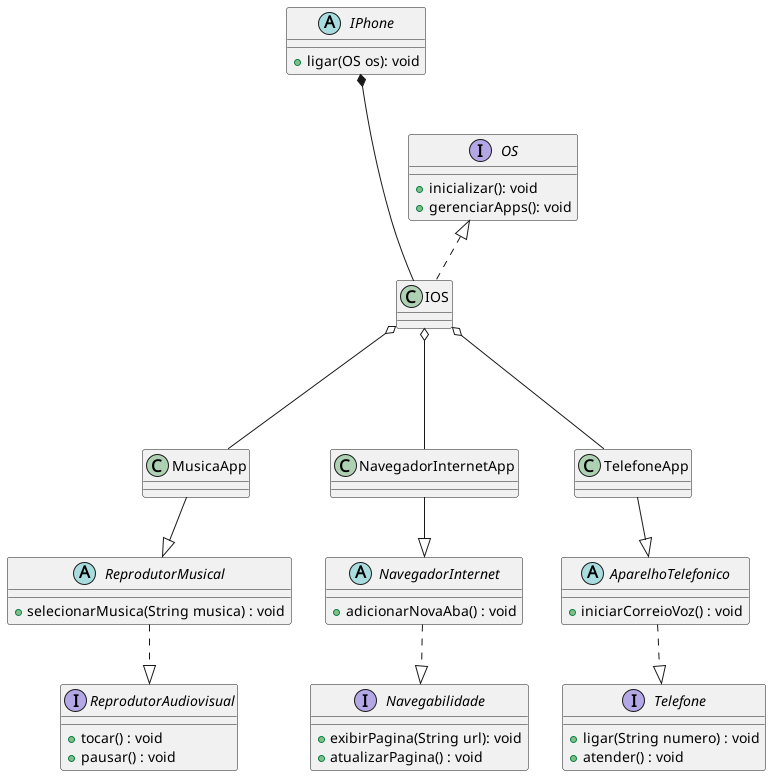

The diagram above was rendered by PlantUML. Its source (embedded in the PNG):
@startuml

abstract class IPhone {
  + ligar(OS os): void
}

interface OS {
  + inicializar(): void
  + gerenciarApps(): void
}
class IOS {}


interface ReprodutorAudiovisual {
  + tocar() : void
  + pausar() : void
}
interface Navegabilidade {
  + exibirPagina(String url): void
  + atualizarPagina() : void
}
interface Telefone {
  + ligar(String numero) : void
  + atender() : void
}


abstract class ReprodutorMusical {
  + selecionarMusica(String musica) : void
}
abstract class NavegadorInternet {
  + adicionarNovaAba() : void
}
abstract class AparelhoTelefonico {
  + iniciarCorreioVoz() : void
}


class MusicaApp {}
class NavegadorInternetApp {}
class TelefoneApp {}


IPhone *-down-- IOS
OS <|.down. IOS
IOS o-down-- MusicaApp
IOS o-down-- TelefoneApp
IOS o-down-- NavegadorInternetApp
MusicaApp -down-|> ReprodutorMusical
NavegadorInternetApp -down-|> NavegadorInternet
TelefoneApp -down-|> AparelhoTelefonico
ReprodutorMusical .down.|> ReprodutorAudiovisual
NavegadorInternet .down.|> Navegabilidade
AparelhoTelefonico .down.|> Telefone

@enduml